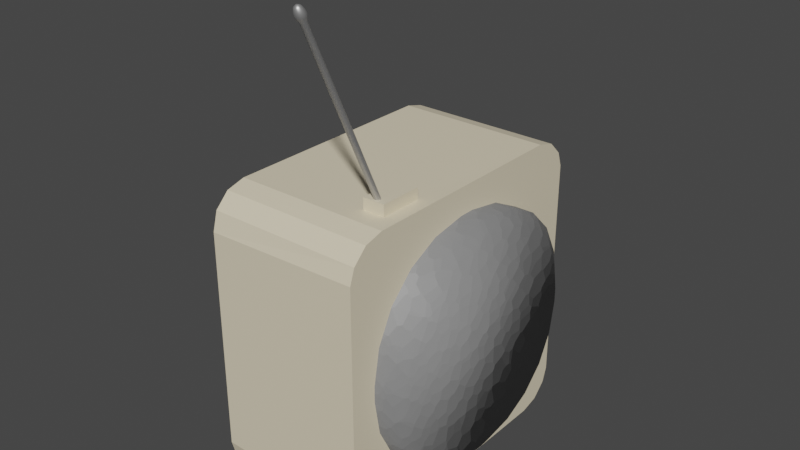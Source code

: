 # Source: radio.blend  (saved by Blender 3.5.10; exported with 4.5.12 LTS)
import bpy
from mathutils import Matrix  # noqa: F401  (used for matrix-valued properties, if any)

bpy.ops.wm.read_factory_settings(use_empty=True)
scene = bpy.context.scene
scene.name = 'Scene'

# ---- collections
col_collection = bpy.data.collections.new('Collection'); scene.collection.children.link(col_collection)

# ---- materials (node trees are filled in below, after node groups)
mat_material = bpy.data.materials.new('Material')
mat_material.alpha_threshold = 0.0
mat_material.use_transparent_shadow = False
mat_material.roughness = 0.5
mat_material.line_color = (0.0, 0.0, 0.0, 1.0)
mat_material_001 = bpy.data.materials.new('Material.001')
mat_material_001.use_transparent_shadow = False
mat_material_002 = bpy.data.materials.new('Material.002')
mat_material_002.use_transparent_shadow = False

# ---- material node trees
mat_material.use_nodes = True; mat_material.node_tree.nodes.clear()
_N = mat_material.node_tree.nodes; _L = mat_material.node_tree.links
n0 = _N.new('ShaderNodeOutputMaterial'); n0.name = 'Material Output'; n0.location = (300, 300)
n1 = _N.new('ShaderNodeBsdfPrincipled'); n1.name = 'Principled BSDF'; n1.location = (10, 300)
n1.distribution = 'GGX'
n1.subsurface_method = 'RANDOM_WALK_SKIN'
n1.inputs[0].default_value = (0.5277, 0.5277, 0.5277, 1.0)
n1.inputs[1].default_value = 0.7638
n1.inputs[3].default_value = 1.45
n1.inputs[27].default_value = (0.0, 0.0, 0.0, 1.0)
n1.inputs[28].default_value = 1.0
_L.new(n1.outputs[0], n0.inputs[0])
n0.is_active_output = True
mat_material_001.use_nodes = True; mat_material_001.node_tree.nodes.clear()
_N = mat_material_001.node_tree.nodes; _L = mat_material_001.node_tree.links
n0 = _N.new('ShaderNodeBsdfPrincipled'); n0.name = 'Principled BSDF'; n0.location = (10, 300)
n0.distribution = 'GGX'
n0.subsurface_method = 'RANDOM_WALK_SKIN'
n0.inputs[0].default_value = (0.8, 0.706, 0.5128, 1.0)
n0.inputs[3].default_value = 1.45
n0.inputs[27].default_value = (0.0, 0.0, 0.0, 1.0)
n0.inputs[28].default_value = 1.0
n1 = _N.new('ShaderNodeOutputMaterial'); n1.name = 'Material Output'; n1.location = (300, 300)
_L.new(n0.outputs[0], n1.inputs[0])
n1.is_active_output = True
mat_material_002.use_nodes = True; mat_material_002.node_tree.nodes.clear()
_N = mat_material_002.node_tree.nodes; _L = mat_material_002.node_tree.links
n0 = _N.new('ShaderNodeBsdfPrincipled'); n0.name = 'Principled BSDF'; n0.location = (10, 300)
n0.distribution = 'GGX'
n0.subsurface_method = 'RANDOM_WALK_SKIN'
n0.inputs[0].default_value = (0.233, 0.233, 0.233, 1.0)
n0.inputs[3].default_value = 1.45
n0.inputs[27].default_value = (0.0, 0.0, 0.0, 1.0)
n0.inputs[28].default_value = 1.0
n1 = _N.new('ShaderNodeOutputMaterial'); n1.name = 'Material Output'; n1.location = (300, 300)
n2 = _N.new('ShaderNodeTexVoronoi'); n2.name = 'Voronoi Texture'; n2.location = (-180, -120)
n2.inputs[2].default_value = 10.7
n3 = _N.new('ShaderNodeNewGeometry'); n3.name = 'Geometry'; n3.location = (-370, -200)
_L.new(n0.outputs[0], n1.inputs[0])
_L.new(n2.outputs[2], n0.inputs[5])
_L.new(n3.outputs[0], n2.inputs[0])
n1.is_active_output = True

# ---- world
world_world = bpy.data.worlds.new('World'); scene.world = world_world
world_world.use_nodes = True; world_world.node_tree.nodes.clear()
_N = world_world.node_tree.nodes; _L = world_world.node_tree.links
n0 = _N.new('ShaderNodeOutputWorld'); n0.name = 'World Output'; n0.location = (300, 300)
n1 = _N.new('ShaderNodeBackground'); n1.name = 'Background'; n1.location = (10, 300)
n1.inputs[0].default_value = (0.05088, 0.05088, 0.05088, 1.0)
_L.new(n1.outputs[0], n0.inputs[0])
n0.is_active_output = True
world_world.color = (0.05088, 0.05088, 0.05088)
world_world.use_sun_shadow = False
world_world.sun_shadow_jitter_overblur = 0.0

# ---- meshes
me_cube = bpy.data.meshes.new('Cube')
me_cube.from_pydata([(0.3537, -0.5613, 1.071), (0.367, -1.121, 2.26), (0.3577, -0.5617, 1.071), (0.371, -1.121, 2.259), (0.3615, -0.5629, 1.071), (0.3748, -1.122, 2.259), (0.3651, -0.5648, 1.071), (0.3783, -1.124, 2.258), (0.3681, -0.5673, 1.071), (0.3814, -1.126, 2.257), (0.3707, -0.5704, 1.071), (0.384, -1.129, 2.256), (0.3726, -0.5739, 1.071), (0.3859, -1.133, 2.255), (0.3737, -0.5777, 1.071), (0.387, -1.136, 2.254), (0.3741, -0.5817, 1.071), (0.3874, -1.14, 2.252), (0.3737, -0.5857, 1.071), (0.387, -1.144, 2.251), (0.3726, -0.5895, 1.071), (0.3859, -1.147, 2.249), (0.3707, -0.593, 1.071), (0.384, -1.15, 2.248), (0.3681, -0.5961, 1.071), (0.3814, -1.153, 2.247), (0.3651, -0.5987, 1.071), (0.3783, -1.156, 2.246), (0.3615, -0.6005, 1.071), (0.3748, -1.157, 2.245), (0.3577, -0.6017, 1.071), (0.371, -1.158, 2.245), (0.3537, -0.6021, 1.071), (0.367, -1.159, 2.245), (0.3498, -0.6017, 1.071), (0.363, -1.158, 2.245), (0.3459, -0.6005, 1.071), (0.3592, -1.157, 2.245), (0.3424, -0.5987, 1.071), (0.3557, -1.156, 2.246), (0.3393, -0.5961, 1.071), (0.3526, -1.153, 2.247), (0.3368, -0.593, 1.071), (0.3501, -1.15, 2.248), (0.3349, -0.5895, 1.071), (0.3482, -1.147, 2.249), (0.3337, -0.5857, 1.071), (0.347, -1.144, 2.251), (0.3333, -0.5817, 1.071), (0.3466, -1.14, 2.252), (0.3337, -0.5777, 1.071), (0.347, -1.136, 2.254), (0.3349, -0.5739, 1.071), (0.3482, -1.133, 2.255), (0.3368, -0.5704, 1.071), (0.3501, -1.129, 2.256), (0.3393, -0.5673, 1.071), (0.3526, -1.126, 2.257), (0.3424, -0.5648, 1.071), (0.3557, -1.124, 2.258), (0.3459, -0.5629, 1.071), (0.3592, -1.122, 2.259), (0.3498, -0.5617, 1.071), (0.363, -1.121, 2.259), (0.3661, -1.083, 2.18), (0.3701, -1.084, 2.18), (0.3739, -1.085, 2.179), (0.3775, -1.087, 2.179), (0.3805, -1.089, 2.178), (0.3831, -1.092, 2.177), (0.385, -1.095, 2.176), (0.3861, -1.099, 2.174), (0.3865, -1.102, 2.173), (0.3861, -1.106, 2.172), (0.385, -1.11, 2.17), (0.3831, -1.113, 2.169), (0.3805, -1.116, 2.168), (0.3775, -1.118, 2.167), (0.3739, -1.12, 2.167), (0.3701, -1.121, 2.166), (0.3661, -1.122, 2.166), (0.3622, -1.121, 2.166), (0.3583, -1.12, 2.167), (0.3548, -1.118, 2.167), (0.3517, -1.116, 2.168), (0.3492, -1.113, 2.169), (0.3473, -1.11, 2.17), (0.3461, -1.106, 2.172), (0.3457, -1.102, 2.173), (0.3461, -1.099, 2.174), (0.3473, -1.095, 2.176), (0.3492, -1.092, 2.177), (0.3517, -1.089, 2.178), (0.3548, -1.087, 2.179), (0.3583, -1.085, 2.179), (0.3622, -1.084, 2.18), (0.3668, -1.101, 2.239), (0.3664, -1.086, 2.207), (0.3666, -1.092, 2.224), (0.3721, -1.087, 2.206), (0.3725, -1.102, 2.239), (0.3727, -1.092, 2.223), (0.3775, -1.088, 2.206), (0.3779, -1.103, 2.238), (0.3787, -1.094, 2.223), (0.3825, -1.091, 2.205), (0.383, -1.106, 2.237), (0.3841, -1.097, 2.222), (0.3869, -1.094, 2.204), (0.3874, -1.109, 2.236), (0.3889, -1.1, 2.22), (0.3906, -1.098, 2.202), (0.391, -1.114, 2.234), (0.3928, -1.105, 2.219), (0.3933, -1.103, 2.2), (0.3937, -1.118, 2.232), (0.3957, -1.11, 2.217), (0.3949, -1.108, 2.198), (0.3953, -1.123, 2.231), (0.3975, -1.115, 2.215), (0.3955, -1.114, 2.197), (0.3958, -1.129, 2.229), (0.3981, -1.121, 2.213), (0.395, -1.119, 2.195), (0.3953, -1.134, 2.227), (0.3975, -1.127, 2.21), (0.3933, -1.124, 2.193), (0.3936, -1.139, 2.225), (0.3957, -1.132, 2.208), (0.3906, -1.129, 2.191), (0.3909, -1.144, 2.223), (0.3928, -1.138, 2.206), (0.387, -1.133, 2.189), (0.3873, -1.148, 2.222), (0.3889, -1.142, 2.205), (0.3826, -1.136, 2.188), (0.3829, -1.151, 2.22), (0.3841, -1.146, 2.203), (0.3776, -1.139, 2.187), (0.3778, -1.154, 2.219), (0.3786, -1.148, 2.202), (0.3721, -1.14, 2.187), (0.3724, -1.155, 2.219), (0.3727, -1.15, 2.202), (0.3664, -1.141, 2.186), (0.3668, -1.156, 2.219), (0.3666, -1.151, 2.202), (0.3607, -1.14, 2.187), (0.3611, -1.155, 2.219), (0.3604, -1.15, 2.202), (0.3552, -1.139, 2.187), (0.3557, -1.154, 2.219), (0.3545, -1.148, 2.202), (0.3502, -1.136, 2.188), (0.3506, -1.151, 2.22), (0.3491, -1.146, 2.203), (0.3458, -1.133, 2.189), (0.3462, -1.148, 2.221), (0.3443, -1.142, 2.205), (0.3422, -1.129, 2.191), (0.3426, -1.144, 2.223), (0.3403, -1.138, 2.206), (0.3395, -1.124, 2.193), (0.3399, -1.139, 2.225), (0.3374, -1.132, 2.208), (0.3379, -1.119, 2.195), (0.3382, -1.134, 2.227), (0.3356, -1.127, 2.21), (0.3373, -1.114, 2.196), (0.3376, -1.129, 2.229), (0.335, -1.121, 2.213), (0.3379, -1.108, 2.198), (0.3382, -1.123, 2.231), (0.3356, -1.115, 2.215), (0.3395, -1.103, 2.2), (0.3398, -1.118, 2.232), (0.3374, -1.11, 2.217), (0.3422, -1.098, 2.202), (0.3425, -1.114, 2.234), (0.3403, -1.105, 2.219), (0.3459, -1.094, 2.204), (0.3461, -1.109, 2.236), (0.3443, -1.1, 2.22), (0.3503, -1.091, 2.205), (0.3505, -1.106, 2.237), (0.349, -1.097, 2.222), (0.3553, -1.088, 2.206), (0.3556, -1.103, 2.238), (0.3545, -1.094, 2.223), (0.3607, -1.087, 2.206), (0.3611, -1.102, 2.238), (0.3604, -1.092, 2.223), (0.3684, -1.137, 2.264), (0.367, -1.137, 2.264), (0.3698, -1.137, 2.264), (0.3711, -1.138, 2.264), (0.3722, -1.139, 2.264), (0.3731, -1.14, 2.263), (0.3738, -1.141, 2.263), (0.3742, -1.142, 2.262), (0.3743, -1.144, 2.262), (0.3742, -1.145, 2.261), (0.3738, -1.146, 2.261), (0.3731, -1.147, 2.26), (0.3722, -1.148, 2.26), (0.3711, -1.149, 2.259), (0.3698, -1.15, 2.259), (0.3684, -1.15, 2.259), (0.367, -1.15, 2.259), (0.3656, -1.15, 2.259), (0.3642, -1.15, 2.259), (0.363, -1.149, 2.259), (0.3619, -1.148, 2.26), (0.3609, -1.147, 2.26), (0.3603, -1.146, 2.261), (0.3599, -1.145, 2.261), (0.3597, -1.144, 2.262), (0.3599, -1.142, 2.262), (0.3603, -1.141, 2.263), (0.3609, -1.14, 2.263), (0.3619, -1.139, 2.264), (0.363, -1.138, 2.264), (0.3642, -1.137, 2.264), (0.3656, -1.137, 2.264)], [], [(95, 189, 97, 64), (66, 102, 105, 67), (67, 105, 108, 68), (68, 108, 111, 69), (69, 111, 114, 70), (70, 114, 117, 71), (71, 117, 120, 72), (72, 120, 123, 73), (73, 123, 126, 74), (74, 126, 129, 75), (75, 129, 132, 76), (76, 132, 135, 77), (77, 135, 138, 78), (78, 138, 141, 79), (79, 141, 144, 80), (80, 144, 147, 81), (81, 147, 150, 82), (82, 150, 153, 83), (83, 153, 156, 84), (84, 156, 159, 85), (85, 159, 162, 86), (86, 162, 165, 87), (87, 165, 168, 88), (88, 168, 171, 89), (89, 171, 174, 90), (90, 174, 177, 91), (91, 177, 180, 92), (92, 180, 183, 93), (93, 183, 186, 94), (94, 186, 189, 95), (21, 19, 201, 202), (64, 97, 99, 65), (62, 95, 64, 0), (60, 94, 95, 62), (58, 93, 94, 60), (56, 92, 93, 58), (54, 91, 92, 56), (52, 90, 91, 54), (50, 89, 90, 52), (48, 88, 89, 50), (46, 87, 88, 48), (44, 86, 87, 46), (42, 85, 86, 44), (40, 84, 85, 42), (38, 83, 84, 40), (36, 82, 83, 38), (34, 81, 82, 36), (32, 80, 81, 34), (30, 79, 80, 32), (28, 78, 79, 30), (26, 77, 78, 28), (24, 76, 77, 26), (22, 75, 76, 24), (20, 74, 75, 22), (18, 73, 74, 20), (16, 72, 73, 18), (14, 71, 72, 16), (12, 70, 71, 14), (10, 69, 70, 12), (8, 68, 69, 10), (6, 67, 68, 8), (4, 66, 67, 6), (2, 65, 66, 4), (0, 64, 65, 2), (65, 99, 102, 66), (187, 61, 63, 190), (184, 59, 61, 187), (181, 57, 59, 184), (178, 55, 57, 181), (175, 53, 55, 178), (172, 51, 53, 175), (169, 49, 51, 172), (166, 47, 49, 169), (163, 45, 47, 166), (160, 43, 45, 163), (157, 41, 43, 160), (154, 39, 41, 157), (151, 37, 39, 154), (148, 35, 37, 151), (145, 33, 35, 148), (142, 31, 33, 145), (139, 29, 31, 142), (136, 27, 29, 139), (133, 25, 27, 136), (130, 23, 25, 133), (127, 21, 23, 130), (124, 19, 21, 127), (121, 17, 19, 124), (118, 15, 17, 121), (115, 13, 15, 118), (112, 11, 13, 115), (109, 9, 11, 112), (106, 7, 9, 109), (103, 5, 7, 106), (100, 3, 5, 103), (96, 1, 3, 100), (190, 96, 98, 191), (191, 98, 97, 189), (187, 190, 191, 188), (188, 191, 189, 186), (184, 187, 188, 185), (185, 188, 186, 183), (181, 184, 185, 182), (182, 185, 183, 180), (178, 181, 182, 179), (179, 182, 180, 177), (175, 178, 179, 176), (176, 179, 177, 174), (172, 175, 176, 173), (173, 176, 174, 171), (169, 172, 173, 170), (170, 173, 171, 168), (166, 169, 170, 167), (167, 170, 168, 165), (163, 166, 167, 164), (164, 167, 165, 162), (160, 163, 164, 161), (161, 164, 162, 159), (157, 160, 161, 158), (158, 161, 159, 156), (154, 157, 158, 155), (155, 158, 156, 153), (151, 154, 155, 152), (152, 155, 153, 150), (148, 151, 152, 149), (149, 152, 150, 147), (145, 148, 149, 146), (146, 149, 147, 144), (142, 145, 146, 143), (143, 146, 144, 141), (139, 142, 143, 140), (140, 143, 141, 138), (136, 139, 140, 137), (137, 140, 138, 135), (133, 136, 137, 134), (134, 137, 135, 132), (130, 133, 134, 131), (131, 134, 132, 129), (127, 130, 131, 128), (128, 131, 129, 126), (124, 127, 128, 125), (125, 128, 126, 123), (121, 124, 125, 122), (122, 125, 123, 120), (118, 121, 122, 119), (119, 122, 120, 117), (115, 118, 119, 116), (116, 119, 117, 114), (112, 115, 116, 113), (113, 116, 114, 111), (109, 112, 113, 110), (110, 113, 111, 108), (106, 109, 110, 107), (107, 110, 108, 105), (103, 106, 107, 104), (104, 107, 105, 102), (100, 103, 104, 101), (101, 104, 102, 99), (96, 100, 101, 98), (98, 101, 99, 97), (190, 63, 1, 96), (192, 193, 223, 222, 221, 220, 219, 218, 217, 216, 215, 214, 213, 212, 211, 210, 209, 208, 207, 206, 205, 204, 203, 202, 201, 200, 199, 198, 197, 196, 195, 194), (39, 37, 210, 211), (57, 55, 219, 220), (13, 11, 197, 198), (31, 29, 206, 207), (49, 47, 215, 216), (5, 3, 192, 194), (23, 21, 202, 203), (41, 39, 211, 212), (59, 57, 220, 221), (15, 13, 198, 199), (33, 31, 207, 208), (51, 49, 216, 217), (7, 5, 194, 195), (25, 23, 203, 204), (43, 41, 212, 213), (61, 59, 221, 222), (17, 15, 199, 200), (35, 33, 208, 209), (53, 51, 217, 218), (9, 7, 195, 196), (27, 25, 204, 205), (45, 43, 213, 214), (63, 61, 222, 223), (19, 17, 200, 201), (37, 35, 209, 210), (55, 53, 218, 219), (11, 9, 196, 197), (29, 27, 205, 206), (47, 45, 214, 215), (1, 63, 223, 193), (3, 1, 193, 192)])
me_cube.polygons.foreach_set('use_smooth', [True] * 193)
_uv = me_cube.uv_layers.new(name='UVMap')
_uv.uv.foreach_set('vector', [0.03125, 0.9665, 0.03125, 0.9764, 0.0, 0.9764, 0.0, 0.9665, 0.9375, 0.9665, 0.9375, 0.9764, 0.9062, 0.9764, 0.9062, 0.9665, 0.9062, 0.9665, 0.9062, 0.9764, 0.875, 0.9764, 0.875, 0.9665, 0.875, 0.9665, 0.875, 0.9764, 0.8438, 0.9764, 0.8438, 0.9665, 0.8438, 0.9665, 0.8438, 0.9764, 0.8125, 0.9764, 0.8125, 0.9665, 0.8125, 0.9665, 0.8125, 0.9764, 0.7813, 0.9765, 0.7812, 0.9665, 0.7812, 0.9665, 0.7812, 0.9765, 0.75, 0.9765, 0.75, 0.9665, 0.75, 0.9665, 0.75, 0.9765, 0.7187, 0.9765, 0.7188, 0.9665, 0.7188, 0.9665, 0.7188, 0.9765, 0.6875, 0.9765, 0.6875, 0.9665, 0.6875, 0.9665, 0.6875, 0.9765, 0.6563, 0.9765, 0.6562, 0.9665, 0.6562, 0.9665, 0.6562, 0.9765, 0.625, 0.9765, 0.625, 0.9665, 0.625, 0.9665, 0.625, 0.9765, 0.5938, 0.9765, 0.5938, 0.9665, 0.5938, 0.9665, 0.5938, 0.9765, 0.5625, 0.9765, 0.5625, 0.9665, 0.5625, 0.9665, 0.5625, 0.9765, 0.5312, 0.9765, 0.5312, 0.9665, 0.5312, 0.9665, 0.5312, 0.9765, 0.5, 0.9765, 0.5, 0.9665, 0.5, 0.9665, 0.5, 0.9765, 0.4688, 0.9765, 0.4688, 0.9665, 0.4688, 0.9665, 0.4688, 0.9765, 0.4375, 0.9765, 0.4375, 0.9665, 0.4375, 0.9665, 0.4375, 0.9765, 0.4062, 0.9765, 0.4062, 0.9665, 0.4062, 0.9665, 0.4063, 0.9765, 0.375, 0.9765, 0.375, 0.9665, 0.375, 0.9665, 0.375, 0.9765, 0.3438, 0.9765, 0.3438, 0.9665, 0.3438, 0.9665, 0.3438, 0.9765, 0.3125, 0.9765, 0.3125, 0.9665, 0.3125, 0.9665, 0.3125, 0.9765, 0.2812, 0.9765, 0.2812, 0.9665, 0.2812, 0.9665, 0.2812, 0.9765, 0.25, 0.9764, 0.25, 0.9665, 0.25, 0.9665, 0.25, 0.9764, 0.2188, 0.9764, 0.2188, 0.9665, 0.2188, 0.9665, 0.2187, 0.9764, 0.1875, 0.9764, 0.1875, 0.9665, 0.1875, 0.9665, 0.1875, 0.9764, 0.1562, 0.9764, 0.1562, 0.9665, 0.1562, 0.9665, 0.1563, 0.9764, 0.125, 0.9764, 0.125, 0.9665, 0.125, 0.9665, 0.125, 0.9764, 0.09375, 0.9764, 0.09375, 0.9665, 0.09375, 0.9665, 0.09375, 0.9764, 0.0625, 0.9764, 0.0625, 0.9665, 0.0625, 0.9665, 0.0625, 0.9764, 0.03125, 0.9764, 0.03125, 0.9665, 0.6875, 1.0, 0.7188, 1.0, 0.7188, 1.0, 0.6875, 1.0, 1.0, 0.9665, 1.0, 0.9764, 0.9688, 0.9764, 0.9688, 0.9665, 0.03125, 0.5, 0.03125, 0.9665, 0.0, 0.9665, 0.0, 0.5, 0.0625, 0.5, 0.0625, 0.9665, 0.03125, 0.9665, 0.03125, 0.5, 0.09375, 0.5, 0.09375, 0.9665, 0.0625, 0.9665, 0.0625, 0.5, 0.125, 0.5, 0.125, 0.9665, 0.09375, 0.9665, 0.09375, 0.5, 0.1562, 0.5, 0.1562, 0.9665, 0.125, 0.9665, 0.125, 0.5, 0.1875, 0.5, 0.1875, 0.9665, 0.1562, 0.9665, 0.1562, 0.5, 0.2188, 0.5, 0.2188, 0.9665, 0.1875, 0.9665, 0.1875, 0.5, 0.25, 0.5, 0.25, 0.9665, 0.2188, 0.9665, 0.2188, 0.5, 0.2812, 0.5, 0.2812, 0.9665, 0.25, 0.9665, 0.25, 0.5, 0.3125, 0.5, 0.3125, 0.9665, 0.2812, 0.9665, 0.2812, 0.5, 0.3438, 0.5, 0.3438, 0.9665, 0.3125, 0.9665, 0.3125, 0.5, 0.375, 0.5, 0.375, 0.9665, 0.3438, 0.9665, 0.3438, 0.5, 0.4062, 0.5, 0.4062, 0.9665, 0.375, 0.9665, 0.375, 0.5, 0.4375, 0.5, 0.4375, 0.9665, 0.4062, 0.9665, 0.4062, 0.5, 0.4688, 0.5, 0.4688, 0.9665, 0.4375, 0.9665, 0.4375, 0.5, 0.5, 0.5, 0.5, 0.9665, 0.4688, 0.9665, 0.4688, 0.5, 0.5312, 0.5, 0.5312, 0.9665, 0.5, 0.9665, 0.5, 0.5, 0.5625, 0.5, 0.5625, 0.9665, 0.5312, 0.9665, 0.5312, 0.5, 0.5938, 0.5, 0.5938, 0.9665, 0.5625, 0.9665, 0.5625, 0.5, 0.625, 0.5, 0.625, 0.9665, 0.5938, 0.9665, 0.5938, 0.5, 0.6562, 0.5, 0.6562, 0.9665, 0.625, 0.9665, 0.625, 0.5, 0.6875, 0.5, 0.6875, 0.9665, 0.6562, 0.9665, 0.6562, 0.5, 0.7188, 0.5, 0.7188, 0.9665, 0.6875, 0.9665, 0.6875, 0.5, 0.75, 0.5, 0.75, 0.9665, 0.7188, 0.9665, 0.7188, 0.5, 0.7812, 0.5, 0.7812, 0.9665, 0.75, 0.9665, 0.75, 0.5, 0.8125, 0.5, 0.8125, 0.9665, 0.7812, 0.9665, 0.7812, 0.5, 0.8438, 0.5, 0.8438, 0.9665, 0.8125, 0.9665, 0.8125, 0.5, 0.875, 0.5, 0.875, 0.9665, 0.8438, 0.9665, 0.8438, 0.5, 0.9062, 0.5, 0.9062, 0.9665, 0.875, 0.9665, 0.875, 0.5, 0.9375, 0.5, 0.9375, 0.9665, 0.9062, 0.9665, 0.9062, 0.5, 0.9688, 0.5, 0.9688, 0.9665, 0.9375, 0.9665, 0.9375, 0.5, 1.0, 0.5, 1.0, 0.9665, 0.9688, 0.9665, 0.9688, 0.5, 0.9688, 0.9665, 0.9687, 0.9764, 0.9375, 0.9764, 0.9375, 0.9665, 0.0625, 0.9899, 0.0625, 1.0, 0.03125, 1.0, 0.03125, 0.9899, 0.09375, 0.9899, 0.09375, 1.0, 0.0625, 1.0, 0.0625, 0.9899, 0.125, 0.9899, 0.125, 1.0, 0.09375, 1.0, 0.09375, 0.9899, 0.1562, 0.9899, 0.1562, 1.0, 0.125, 1.0, 0.125, 0.9899, 0.1875, 0.99, 0.1875, 1.0, 0.1562, 1.0, 0.1563, 0.9899, 0.2188, 0.99, 0.2188, 1.0, 0.1875, 1.0, 0.1875, 0.99, 0.25, 0.99, 0.25, 1.0, 0.2188, 1.0, 0.2188, 0.99, 0.2812, 0.9901, 0.2812, 1.0, 0.25, 1.0, 0.25, 0.99, 0.3125, 0.9901, 0.3125, 1.0, 0.2812, 1.0, 0.2813, 0.9901, 0.3438, 0.9901, 0.3438, 1.0, 0.3125, 1.0, 0.3125, 0.9901, 0.375, 0.9901, 0.375, 1.0, 0.3438, 1.0, 0.3437, 0.9901, 0.4062, 0.9901, 0.4062, 1.0, 0.375, 1.0, 0.375, 0.9901, 0.4375, 0.9902, 0.4375, 1.0, 0.4062, 1.0, 0.4062, 0.9901, 0.4688, 0.9902, 0.4688, 1.0, 0.4375, 1.0, 0.4375, 0.9902, 0.5, 0.9902, 0.5, 1.0, 0.4688, 1.0, 0.4688, 0.9902, 0.5312, 0.9902, 0.5312, 1.0, 0.5, 1.0, 0.5, 0.9902, 0.5625, 0.9902, 0.5625, 1.0, 0.5312, 1.0, 0.5312, 0.9902, 0.5938, 0.9902, 0.5938, 1.0, 0.5625, 1.0, 0.5625, 0.9902, 0.625, 0.9901, 0.625, 1.0, 0.5938, 1.0, 0.5938, 0.9902, 0.6562, 0.9901, 0.6562, 1.0, 0.625, 1.0, 0.625, 0.9901, 0.6875, 0.9901, 0.6875, 1.0, 0.6562, 1.0, 0.6562, 0.9901, 0.7188, 0.9901, 0.7188, 1.0, 0.6875, 1.0, 0.6875, 0.9901, 0.75, 0.9901, 0.75, 1.0, 0.7188, 1.0, 0.7187, 0.9901, 0.7812, 0.99, 0.7812, 1.0, 0.75, 1.0, 0.75, 0.9901, 0.8125, 0.99, 0.8125, 1.0, 0.7812, 1.0, 0.7812, 0.99, 0.8438, 0.99, 0.8438, 1.0, 0.8125, 1.0, 0.8125, 0.99, 0.875, 0.9899, 0.875, 1.0, 0.8438, 1.0, 0.8438, 0.99, 0.9062, 0.9899, 0.9062, 1.0, 0.875, 1.0, 0.875, 0.9899, 0.9375, 0.9899, 0.9375, 1.0, 0.9062, 1.0, 0.9062, 0.9899, 0.9688, 0.9899, 0.9688, 1.0, 0.9375, 1.0, 0.9375, 0.9899, 1.0, 0.9899, 1.0, 1.0, 0.9688, 1.0, 0.9688, 0.9899, 0.03125, 0.9899, 0.0, 0.9899, 0.001537, 0.9832, 0.03123, 0.9832, 0.03123, 0.9832, 0.001537, 0.9832, 0.0, 0.9764, 0.03125, 0.9764, 0.0625, 0.9899, 0.03125, 0.9899, 0.03123, 0.9832, 0.06246, 0.9832, 0.06246, 0.9832, 0.03123, 0.9832, 0.03125, 0.9764, 0.0625, 0.9764, 0.09375, 0.9899, 0.0625, 0.9899, 0.06246, 0.9832, 0.09369, 0.9832, 0.09369, 0.9832, 0.06246, 0.9832, 0.0625, 0.9764, 0.09375, 0.9764, 0.125, 0.9899, 0.09375, 0.9899, 0.09369, 0.9832, 0.1249, 0.9832, 0.1249, 0.9832, 0.09369, 0.9832, 0.09375, 0.9764, 0.125, 0.9764, 0.1562, 0.9899, 0.125, 0.9899, 0.1249, 0.9832, 0.1562, 0.9832, 0.1562, 0.9832, 0.1249, 0.9832, 0.125, 0.9764, 0.1563, 0.9764, 0.1875, 0.99, 0.1563, 0.9899, 0.1562, 0.9832, 0.1874, 0.9832, 0.1874, 0.9832, 0.1562, 0.9832, 0.1562, 0.9764, 0.1875, 0.9764, 0.2188, 0.99, 0.1875, 0.99, 0.1874, 0.9832, 0.2187, 0.9832, 0.2187, 0.9832, 0.1874, 0.9832, 0.1875, 0.9764, 0.2187, 0.9764, 0.25, 0.99, 0.2188, 0.99, 0.2187, 0.9832, 0.25, 0.9832, 0.25, 0.9832, 0.2187, 0.9832, 0.2188, 0.9764, 0.25, 0.9764, 0.2812, 0.9901, 0.25, 0.99, 0.25, 0.9832, 0.2813, 0.9832, 0.2813, 0.9832, 0.25, 0.9832, 0.25, 0.9764, 0.2812, 0.9765, 0.3125, 0.9901, 0.2813, 0.9901, 0.2813, 0.9832, 0.3125, 0.9832, 0.3125, 0.9832, 0.2813, 0.9832, 0.2812, 0.9765, 0.3125, 0.9765, 0.3438, 0.9901, 0.3125, 0.9901, 0.3125, 0.9832, 0.3438, 0.9832, 0.3438, 0.9832, 0.3125, 0.9832, 0.3125, 0.9765, 0.3438, 0.9765, 0.375, 0.9901, 0.3437, 0.9901, 0.3438, 0.9832, 0.3751, 0.9832, 0.3751, 0.9832, 0.3438, 0.9832, 0.3438, 0.9765, 0.375, 0.9765, 0.4062, 0.9901, 0.375, 0.9901, 0.3751, 0.9832, 0.4063, 0.9832, 0.4063, 0.9832, 0.3751, 0.9832, 0.375, 0.9765, 0.4063, 0.9765, 0.4375, 0.9902, 0.4062, 0.9901, 0.4063, 0.9832, 0.4376, 0.9832, 0.4376, 0.9832, 0.4063, 0.9832, 0.4062, 0.9765, 0.4375, 0.9765, 0.4688, 0.9902, 0.4375, 0.9902, 0.4376, 0.9832, 0.4688, 0.9832, 0.4688, 0.9832, 0.4376, 0.9832, 0.4375, 0.9765, 0.4688, 0.9765, 0.5, 0.9902, 0.4688, 0.9902, 0.4688, 0.9832, 0.5, 0.9832, 0.5, 0.9832, 0.4688, 0.9832, 0.4688, 0.9765, 0.5, 0.9765, 0.5312, 0.9902, 0.5, 0.9902, 0.5, 0.9832, 0.5312, 0.9832, 0.5312, 0.9832, 0.5, 0.9832, 0.5, 0.9765, 0.5312, 0.9765, 0.5625, 0.9902, 0.5312, 0.9902, 0.5312, 0.9832, 0.5625, 0.9832, 0.5625, 0.9832, 0.5312, 0.9832, 0.5312, 0.9765, 0.5625, 0.9765, 0.5938, 0.9902, 0.5625, 0.9902, 0.5625, 0.9832, 0.5937, 0.9832, 0.5937, 0.9832, 0.5625, 0.9832, 0.5625, 0.9765, 0.5938, 0.9765, 0.625, 0.9901, 0.5938, 0.9902, 0.5937, 0.9832, 0.6249, 0.9832, 0.6249, 0.9832, 0.5937, 0.9832, 0.5938, 0.9765, 0.625, 0.9765, 0.6562, 0.9901, 0.625, 0.9901, 0.6249, 0.9832, 0.6562, 0.9832, 0.6562, 0.9832, 0.6249, 0.9832, 0.625, 0.9765, 0.6562, 0.9765, 0.6875, 0.9901, 0.6562, 0.9901, 0.6562, 0.9832, 0.6874, 0.9832, 0.6874, 0.9832, 0.6562, 0.9832, 0.6563, 0.9765, 0.6875, 0.9765, 0.7188, 0.9901, 0.6875, 0.9901, 0.6874, 0.9832, 0.7187, 0.9832, 0.7187, 0.9832, 0.6874, 0.9832, 0.6875, 0.9765, 0.7188, 0.9765, 0.75, 0.9901, 0.7187, 0.9901, 0.7187, 0.9832, 0.75, 0.9832, 0.75, 0.9832, 0.7187, 0.9832, 0.7187, 0.9765, 0.75, 0.9765, 0.7812, 0.99, 0.75, 0.9901, 0.75, 0.9832, 0.7813, 0.9832, 0.7813, 0.9832, 0.75, 0.9832, 0.75, 0.9765, 0.7812, 0.9765, 0.8125, 0.99, 0.7812, 0.99, 0.7813, 0.9832, 0.8125, 0.9832, 0.8125, 0.9832, 0.7813, 0.9832, 0.7813, 0.9765, 0.8125, 0.9764, 0.8438, 0.99, 0.8125, 0.99, 0.8125, 0.9832, 0.8438, 0.9832, 0.8438, 0.9832, 0.8125, 0.9832, 0.8125, 0.9764, 0.8438, 0.9764, 0.875, 0.9899, 0.8438, 0.99, 0.8438, 0.9832, 0.8751, 0.9832, 0.8751, 0.9832, 0.8438, 0.9832, 0.8438, 0.9764, 0.875, 0.9764, 0.9062, 0.9899, 0.875, 0.9899, 0.8751, 0.9832, 0.9063, 0.9832, 0.9063, 0.9832, 0.8751, 0.9832, 0.875, 0.9764, 0.9062, 0.9764, 0.9375, 0.9899, 0.9062, 0.9899, 0.9063, 0.9832, 0.9375, 0.9832, 0.9375, 0.9832, 0.9063, 0.9832, 0.9062, 0.9764, 0.9375, 0.9764, 0.9688, 0.9899, 0.9375, 0.9899, 0.9375, 0.9832, 0.9688, 0.9832, 0.9688, 0.9832, 0.9375, 0.9832, 0.9375, 0.9764, 0.9687, 0.9764, 1.0, 0.9899, 0.9688, 0.9899, 0.9688, 0.9832, 0.9985, 0.9832, 0.9985, 0.9832, 0.9688, 0.9832, 0.9688, 0.9764, 1.0, 0.9764, 0.03125, 0.9899, 0.03125, 1.0, 0.0, 1.0, 0.0, 0.9899, 0.2968, 0.4854, 0.25, 0.49, 0.2032, 0.4854, 0.1582, 0.4717, 0.1167, 0.4496, 0.08029, 0.4197, 0.05045, 0.3833, 0.02827, 0.3418, 0.01461, 0.2968, 0.01, 0.25, 0.01461, 0.2032, 0.02827, 0.1582, 0.05045, 0.1167, 0.08029, 0.08029, 0.1167, 0.05045, 0.1582, 0.02827, 0.2032, 0.01461, 0.25, 0.01, 0.2968, 0.01461, 0.3418, 0.02827, 0.3833, 0.05045, 0.4197, 0.08029, 0.4496, 0.1167, 0.4717, 0.1582, 0.4854, 0.2032, 0.49, 0.25, 0.4854, 0.2968, 0.4717, 0.3418, 0.4496, 0.3833, 0.4197, 0.4197, 0.3833, 0.4496, 0.3418, 0.4717, 0.4062, 1.0, 0.4375, 1.0, 0.4375, 1.0, 0.4062, 1.0, 0.125, 1.0, 0.1562, 1.0, 0.1562, 1.0, 0.125, 1.0, 0.8125, 1.0, 0.8438, 1.0, 0.8438, 1.0, 0.8125, 1.0, 0.5312, 1.0, 0.5625, 1.0, 0.5625, 1.0, 0.5312, 1.0, 0.25, 1.0, 0.2812, 1.0, 0.2812, 1.0, 0.25, 1.0, 0.9375, 1.0, 0.9688, 1.0, 0.9688, 1.0, 0.9375, 1.0, 0.6562, 1.0, 0.6875, 1.0, 0.6875, 1.0, 0.6562, 1.0, 0.375, 1.0, 0.4062, 1.0, 0.4062, 1.0, 0.375, 1.0, 0.09375, 1.0, 0.125, 1.0, 0.125, 1.0, 0.09375, 1.0, 0.7812, 1.0, 0.8125, 1.0, 0.8125, 1.0, 0.7812, 1.0, 0.5, 1.0, 0.5312, 1.0, 0.5312, 1.0, 0.5, 1.0, 0.2188, 1.0, 0.25, 1.0, 0.25, 1.0, 0.2188, 1.0, 0.9062, 1.0, 0.9375, 1.0, 0.9375, 1.0, 0.9062, 1.0, 0.625, 1.0, 0.6562, 1.0, 0.6562, 1.0, 0.625, 1.0, 0.3438, 1.0, 0.375, 1.0, 0.375, 1.0, 0.3438, 1.0, 0.0625, 1.0, 0.09375, 1.0, 0.09375, 1.0, 0.0625, 1.0, 0.75, 1.0, 0.7812, 1.0, 0.7812, 1.0, 0.75, 1.0, 0.4688, 1.0, 0.5, 1.0, 0.5, 1.0, 0.4688, 1.0, 0.1875, 1.0, 0.2188, 1.0, 0.2188, 1.0, 0.1875, 1.0, 0.875, 1.0, 0.9062, 1.0, 0.9062, 1.0, 0.875, 1.0, 0.5938, 1.0, 0.625, 1.0, 0.625, 1.0, 0.5938, 1.0, 0.3125, 1.0, 0.3438, 1.0, 0.3438, 1.0, 0.3125, 1.0, 0.03125, 1.0, 0.0625, 1.0, 0.0625, 1.0, 0.03125, 1.0, 0.7188, 1.0, 0.75, 1.0, 0.75, 1.0, 0.7188, 1.0, 0.4375, 1.0, 0.4688, 1.0, 0.4688, 1.0, 0.4375, 1.0, 0.1562, 1.0, 0.1875, 1.0, 0.1875, 1.0, 0.1562, 1.0, 0.8438, 1.0, 0.875, 1.0, 0.875, 1.0, 0.8438, 1.0, 0.5625, 1.0, 0.5938, 1.0, 0.5938, 1.0, 0.5625, 1.0, 0.2812, 1.0, 0.3125, 1.0, 0.3125, 1.0, 0.2812, 1.0, 0.0, 1.0, 0.03125, 1.0, 0.03125, 1.0, 0.0, 1.0, 0.9688, 1.0, 1.0, 1.0, 1.0, 1.0, 0.9688, 1.0])
me_cube.materials.append(mat_material)
me_cube.use_mirror_vertex_groups = False
me_cube.update()
me_cube_001 = bpy.data.meshes.new('Cube.001')
me_cube_001.from_pydata([(0.5236, 0.9075, 0.9097), (0.5236, 0.0535, 0.8196), (0.5236, 0.8196, 0.0535), (0.5236, 0.7872, 0.8768), (0.5236, 0.7164, 0.8605), (0.5236, 0.8148, 0.8558), (0.5236, 0.7842, 0.8331), (0.5236, 0.7361, 0.8147), (0.5236, 0.8347, 0.7565), (0.5236, 0.8025, 0.7523), (0.5236, 0.7535, 0.7561), (0.5236, 0.2892, 0.7787), (0.5236, 0.5023, 0.6714), (0.5236, 0.3144, 0.8424), (0.5236, 0.4697, 0.7896), (0.5236, 0.6064, 0.7077), (0.5236, 0.5647, 0.8617), (0.5236, 0.6313, 0.8021), (0.5236, 0.6914, 0.7458), (0.5236, 0.843, 0.3129), (0.5236, 0.8601, 0.5568), (0.5236, 0.7787, 0.2892), (0.5236, 0.7867, 0.4621), (0.5236, 0.8074, 0.6276), (0.5236, 0.6714, 0.5023), (0.5236, 0.7139, 0.6052), (0.5236, 0.7495, 0.6883), (0.5236, 0.8196, -0.0535), (0.5236, 0.0535, -0.8196), (0.5236, 0.9075, -0.9098), (0.5236, 0.7787, -0.2892), (0.5236, 0.6714, -0.5023), (0.5236, 0.843, -0.3129), (0.5236, 0.791, -0.4634), (0.5236, 0.7157, -0.6057), (0.5236, 0.8601, -0.5568), (0.5236, 0.8082, -0.6278), (0.5236, 0.7496, -0.6884), (0.5236, 0.3144, -0.8424), (0.5236, 0.5647, -0.8617), (0.5236, 0.2892, -0.7787), (0.5236, 0.4681, -0.7851), (0.5236, 0.6311, -0.8012), (0.5236, 0.5023, -0.6714), (0.5236, 0.6059, -0.706), (0.5236, 0.6913, -0.7458), (0.5236, 0.8148, -0.8561), (0.5236, 0.8348, -0.7567), (0.5236, 0.7872, -0.8768), (0.5236, 0.7818, -0.8351), (0.5236, 0.8019, -0.7536), (0.5236, 0.7163, -0.8605), (0.5236, 0.7349, -0.8154), (0.5236, 0.7535, -0.7562), (0.5236, -0.8196, 0.0535), (0.5236, -0.0535, 0.8196), (0.5236, -0.9075, 0.9098), (0.5236, -0.7787, 0.2892), (0.5236, -0.6714, 0.5023), (0.5236, -0.843, 0.3129), (0.5236, -0.791, 0.4634), (0.5236, -0.7157, 0.6057), (0.5236, -0.8601, 0.5568), (0.5236, -0.8082, 0.6278), (0.5236, -0.7496, 0.6884), (0.5236, -0.3144, 0.8424), (0.5236, -0.5647, 0.8617), (0.5236, -0.2892, 0.7787), (0.5236, -0.4681, 0.7851), (0.5236, -0.6311, 0.8012), (0.5236, -0.5023, 0.6714), (0.5236, -0.6059, 0.706), (0.5236, -0.6913, 0.7458), (0.5236, -0.8148, 0.8561), (0.5236, -0.8348, 0.7567), (0.5236, -0.7872, 0.8768), (0.5236, -0.7818, 0.8351), (0.5236, -0.8019, 0.7536), (0.5236, -0.7163, 0.8605), (0.5236, -0.7349, 0.8154), (0.5236, -0.7535, 0.7562), (0.5236, -0.9075, -0.9097), (0.5236, -0.0535, -0.8196), (0.5236, -0.8196, -0.0535), (0.5236, -0.7872, -0.8768), (0.5236, -0.7164, -0.8605), (0.5236, -0.8148, -0.8558), (0.5236, -0.7842, -0.8331), (0.5236, -0.7361, -0.8147), (0.5236, -0.8347, -0.7565), (0.5236, -0.8025, -0.7523), (0.5236, -0.7535, -0.7561), (0.5236, -0.2892, -0.7787), (0.5236, -0.5023, -0.6714), (0.5236, -0.3144, -0.8424), (0.5236, -0.4697, -0.7896), (0.5236, -0.6064, -0.7077), (0.5236, -0.5647, -0.8617), (0.5236, -0.6313, -0.8021), (0.5236, -0.6914, -0.7458), (0.5236, -0.843, -0.3129), (0.5236, -0.8601, -0.5568), (0.5236, -0.7787, -0.2892), (0.5236, -0.7867, -0.4621), (0.5236, -0.8074, -0.6276), (0.5236, -0.6714, -0.5023), (0.5236, -0.7139, -0.6052), (0.5236, -0.7495, -0.6883), (0.2811, -0.3299, 1.0), (-0.5236, 1.0, 0.7466), (-0.5236, 0.8733, 0.9661), (-0.5236, 0.9661, 0.8733), (-0.5236, 1.0, -0.7466), (-0.5236, 0.7466, -1.0), (-0.5236, 0.9661, -0.8733), (-0.5236, 0.8733, -0.9661), (-0.5236, -1.0, 0.7466), (0.2811, -0.6185, 1.0), (-0.5236, -0.9661, 0.8733), (-0.5236, -0.8733, 0.9661), (-0.5236, -0.7466, -1.0), (-0.5236, -1.0, -0.7466), (-0.5236, -0.8733, -0.9661), (-0.5236, -0.9661, -0.8733), (0.5236, 1.0, 0.7749), (0.4282, -0.3299, 1.0), (0.5236, 0.9075, 0.9097), (0.5236, 0.9661, 0.8756), (0.5236, 0.8733, 0.9661), (0.5236, 0.7466, -1.001), (0.5236, 1.0, -0.775), (0.5236, 0.9075, -0.9098), (0.5236, 0.8733, -0.9661), (0.5236, 0.9661, -0.8756), (0.4282, -0.6185, 1.0), (0.5236, -1.0, 0.775), (0.5236, -0.9075, 0.9098), (0.5236, -0.8733, 0.9661), (0.5236, -0.9661, 0.8756), (0.5236, -1.0, -0.7749), (0.5236, -0.7466, -1.001), (0.5236, -0.9075, -0.9097), (0.5236, -0.9661, -0.8755), (0.5236, -0.8733, -0.9661), (0.5236, -0.7466, 1.001), (-0.5236, -0.7466, 1.0), (-0.5236, 0.7466, 1.0), (0.5236, 0.7466, 1.001), (0.4282, -0.6185, 1.075), (0.2811, -0.6185, 1.075), (0.2811, -0.3299, 1.075), (0.4282, -0.3299, 1.075), (0.3537, -0.5613, 1.071), (0.3577, -0.5617, 1.071), (0.3615, -0.5629, 1.071), (0.3651, -0.5648, 1.071), (0.3681, -0.5673, 1.071), (0.3707, -0.5704, 1.071), (0.3726, -0.5739, 1.071), (0.3737, -0.5777, 1.071), (0.3741, -0.5817, 1.071), (0.3737, -0.5857, 1.071), (0.3726, -0.5895, 1.071), (0.3707, -0.593, 1.071), (0.3681, -0.5961, 1.071), (0.3651, -0.5987, 1.071), (0.3615, -0.6005, 1.071), (0.3577, -0.6017, 1.071), (0.3537, -0.6021, 1.071), (0.3498, -0.6017, 1.071), (0.3459, -0.6005, 1.071), (0.3424, -0.5987, 1.071), (0.3393, -0.5961, 1.071), (0.3368, -0.593, 1.071), (0.3349, -0.5895, 1.071), (0.3337, -0.5857, 1.071), (0.3333, -0.5817, 1.071), (0.3337, -0.5777, 1.071), (0.3349, -0.5739, 1.071), (0.3368, -0.5704, 1.071), (0.3393, -0.5673, 1.071), (0.3424, -0.5648, 1.071), (0.3459, -0.5629, 1.071), (0.3498, -0.5617, 1.071)], [], [(113, 129, 140, 120), (0, 5, 8, 20, 19, 2, 27, 32, 35, 47, 46, 29, 131, 130, 124, 126), (108, 117, 149, 150), (139, 135, 116, 121), (29, 48, 51, 39, 38, 28, 82, 94, 97, 85, 84, 81, 141, 140, 129, 131), (120, 122, 123, 121, 116, 118, 119, 145, 146, 110, 111, 109, 112, 114, 115, 113), (81, 86, 89, 101, 100, 83, 54, 59, 62, 74, 73, 56, 136, 135, 139, 141), (0, 3, 6, 5), (3, 4, 7, 6), (4, 16, 17, 7), (5, 6, 9, 8), (6, 7, 10, 9), (7, 17, 18, 10), (1, 11, 14, 13), (11, 12, 15, 14), (12, 24, 25, 15), (13, 14, 17, 16), (14, 15, 18, 17), (15, 25, 26, 18), (2, 19, 22, 21), (19, 20, 23, 22), (20, 8, 9, 23), (21, 22, 25, 24), (22, 23, 26, 25), (23, 9, 10, 26), (10, 18, 26), (27, 30, 33, 32), (30, 31, 34, 33), (31, 43, 44, 34), (32, 33, 36, 35), (33, 34, 37, 36), (34, 44, 45, 37), (28, 38, 41, 40), (38, 39, 42, 41), (39, 51, 52, 42), (40, 41, 44, 43), (41, 42, 45, 44), (42, 52, 53, 45), (29, 46, 49, 48), (46, 47, 50, 49), (47, 35, 36, 50), (48, 49, 52, 51), (49, 50, 53, 52), (50, 36, 37, 53), (37, 45, 53), (54, 57, 60, 59), (57, 58, 61, 60), (58, 70, 71, 61), (59, 60, 63, 62), (60, 61, 64, 63), (61, 71, 72, 64), (55, 65, 68, 67), (65, 66, 69, 68), (66, 78, 79, 69), (67, 68, 71, 70), (68, 69, 72, 71), (69, 79, 80, 72), (56, 73, 76, 75), (73, 74, 77, 76), (74, 62, 63, 77), (75, 76, 79, 78), (76, 77, 80, 79), (77, 63, 64, 80), (64, 72, 80), (81, 84, 87, 86), (84, 85, 88, 87), (85, 97, 98, 88), (86, 87, 90, 89), (87, 88, 91, 90), (88, 98, 99, 91), (82, 92, 95, 94), (92, 93, 96, 95), (93, 105, 106, 96), (94, 95, 98, 97), (95, 96, 99, 98), (96, 106, 107, 99), (83, 100, 103, 102), (100, 101, 104, 103), (101, 89, 90, 104), (102, 103, 106, 105), (103, 104, 107, 106), (104, 90, 91, 107), (91, 99, 107), (56, 75, 78, 66, 65, 55, 1, 13, 16, 4, 3, 0, 126, 147, 144, 136), (124, 127, 126), (127, 128, 126), (128, 147, 126), (129, 132, 131), (132, 133, 131), (133, 130, 131), (144, 137, 136), (137, 138, 136), (138, 135, 136), (139, 142, 141), (142, 143, 141), (143, 140, 141), (129, 113, 115, 132), (132, 115, 114, 133), (133, 114, 112, 130), (144, 145, 119, 137), (137, 119, 118, 138), (138, 118, 116, 135), (120, 140, 143, 122), (122, 143, 142, 123), (123, 142, 139, 121), (146, 147, 128, 110), (110, 128, 127, 111), (111, 127, 124, 109), (112, 109, 124, 130), (134, 117, 145, 144), (108, 125, 147, 146), (117, 108, 146, 145), (125, 134, 144, 147), (151, 150, 149, 148), (117, 134, 148, 149), (134, 125, 151, 148), (125, 108, 150, 151), (152, 153, 154, 155, 156, 157, 158, 159, 160, 161, 162, 163, 164, 165, 166, 167, 168, 169, 170, 171, 172, 173, 174, 175, 176, 177, 178, 179, 180, 181, 182, 183)])
_uv = me_cube_001.uv_layers.new(name='UVMap')
_uv.uv.foreach_set('vector', [0.125, 0.5317, 0.375, 0.5317, 0.375, 0.7183, 0.125, 0.7183, 0.6074, 0.5176, 0.5996, 0.5225, 0.5868, 0.5271, 0.5648, 0.5307, 0.5349, 0.5329, 0.506, 0.5338, 0.494, 0.5338, 0.4651, 0.5329, 0.4352, 0.5307, 0.4132, 0.5271, 0.4004, 0.5225, 0.3926, 0.5176, 0.3926, 0.5176, 0.4067, 0.5, 0.5933, 0.5, 0.6074, 0.5176, 0.8053, 0.5682, 0.8053, 0.6818, 0.8053, 0.6818, 0.8053, 0.5682, 0.4067, 0.75, 0.5933, 0.75, 0.5933, 1.0, 0.4067, 1.0, 0.3926, 0.5176, 0.3975, 0.5254, 0.4021, 0.5382, 0.4057, 0.5602, 0.4079, 0.5901, 0.4088, 0.619, 0.4088, 0.631, 0.4079, 0.6599, 0.4057, 0.6898, 0.4021, 0.7118, 0.3975, 0.7246, 0.3926, 0.7324, 0.3926, 0.7324, 0.375, 0.7183, 0.375, 0.5317, 0.3926, 0.5176, 0.375, 0.03167, 0.3792, 0.01584, 0.3908, 0.004243, 0.4067, 0.0, 0.5933, 0.0, 0.6092, 0.004243, 0.6208, 0.01584, 0.625, 0.03167, 0.625, 0.2183, 0.6208, 0.2342, 0.6092, 0.2458, 0.5933, 0.25, 0.4067, 0.25, 0.3908, 0.2458, 0.3792, 0.2342, 0.375, 0.2183, 0.3926, 0.7324, 0.4004, 0.7275, 0.4132, 0.7229, 0.4352, 0.7193, 0.4651, 0.7171, 0.494, 0.7162, 0.506, 0.7162, 0.5349, 0.7171, 0.5648, 0.7193, 0.5868, 0.7229, 0.5996, 0.7275, 0.6074, 0.7324, 0.6074, 0.7324, 0.5933, 0.75, 0.4067, 0.75, 0.3926, 0.7324, 0.6074, 0.5176, 0.6025, 0.5254, 0.5977, 0.5273, 0.5996, 0.5225, 0.6025, 0.5254, 0.5979, 0.5382, 0.5948, 0.5361, 0.5976, 0.5271, 0.5979, 0.5382, 0.5943, 0.5602, 0.5924, 0.5513, 0.5948, 0.5361, 0.6012, 0.5209, 0.5976, 0.5271, 0.5924, 0.527, 0.5935, 0.5211, 0.5977, 0.5273, 0.5948, 0.5361, 0.5916, 0.5334, 0.5887, 0.5302, 0.5948, 0.5361, 0.5924, 0.5513, 0.5912, 0.5441, 0.5916, 0.5334, 0.5912, 0.619, 0.5867, 0.5928, 0.5912, 0.5717, 0.5921, 0.5901, 0.5867, 0.5928, 0.5747, 0.5691, 0.581, 0.5563, 0.5898, 0.5717, 0.5747, 0.5691, 0.5559, 0.5503, 0.5686, 0.5442, 0.581, 0.5563, 0.5944, 0.5898, 0.5898, 0.5717, 0.5958, 0.5502, 0.6029, 0.5575, 0.5912, 0.5717, 0.581, 0.5563, 0.5912, 0.5441, 0.5924, 0.5513, 0.581, 0.5563, 0.5686, 0.5442, 0.5809, 0.5338, 0.5912, 0.5441, 0.506, 0.5338, 0.5349, 0.5329, 0.5531, 0.5338, 0.5322, 0.5383, 0.5349, 0.5329, 0.5648, 0.5307, 0.5737, 0.5326, 0.5534, 0.5343, 0.5648, 0.5307, 0.5868, 0.5271, 0.5887, 0.5302, 0.5737, 0.5326, 0.5326, 0.535, 0.5534, 0.5343, 0.5702, 0.5366, 0.5579, 0.5382, 0.5531, 0.5338, 0.5737, 0.5326, 0.5809, 0.5338, 0.5686, 0.5442, 0.5737, 0.5326, 0.5887, 0.5302, 0.5916, 0.5334, 0.5809, 0.5338, 0.5916, 0.5334, 0.5903, 0.5434, 0.5809, 0.5372, 0.494, 0.5338, 0.4678, 0.5383, 0.4467, 0.5338, 0.4651, 0.5329, 0.4678, 0.5383, 0.4441, 0.5503, 0.4313, 0.544, 0.4467, 0.5352, 0.4441, 0.5503, 0.4253, 0.5691, 0.4192, 0.5564, 0.4313, 0.544, 0.4648, 0.5306, 0.4467, 0.5352, 0.4252, 0.5292, 0.4325, 0.5221, 0.4467, 0.5338, 0.4313, 0.544, 0.4191, 0.5338, 0.4263, 0.5326, 0.4313, 0.544, 0.4192, 0.5564, 0.4088, 0.5441, 0.4191, 0.5338, 0.4088, 0.619, 0.4079, 0.5901, 0.4088, 0.5719, 0.4133, 0.5928, 0.4079, 0.5901, 0.4057, 0.5602, 0.4076, 0.5513, 0.4093, 0.5716, 0.4057, 0.5602, 0.4021, 0.5382, 0.4052, 0.5363, 0.4076, 0.5513, 0.41, 0.5924, 0.4093, 0.5716, 0.4116, 0.5548, 0.4132, 0.5671, 0.4088, 0.5719, 0.4076, 0.5513, 0.4088, 0.5441, 0.4192, 0.5564, 0.4076, 0.5513, 0.4052, 0.5363, 0.4084, 0.5334, 0.4088, 0.5441, 0.3926, 0.5176, 0.4004, 0.5225, 0.4023, 0.5273, 0.3975, 0.5254, 0.4004, 0.5225, 0.4132, 0.5271, 0.4111, 0.5302, 0.4021, 0.5274, 0.4132, 0.5271, 0.4352, 0.5307, 0.4263, 0.5326, 0.4111, 0.5302, 0.3959, 0.5238, 0.4021, 0.5274, 0.402, 0.5326, 0.3961, 0.5315, 0.4023, 0.5273, 0.4111, 0.5302, 0.4084, 0.5334, 0.4052, 0.5363, 0.4111, 0.5302, 0.4263, 0.5326, 0.4191, 0.5338, 0.4084, 0.5334, 0.4184, 0.5347, 0.4122, 0.5441, 0.4084, 0.5334, 0.506, 0.7162, 0.5322, 0.7117, 0.5533, 0.7162, 0.5349, 0.7171, 0.5322, 0.7117, 0.5559, 0.6997, 0.5687, 0.706, 0.5533, 0.7148, 0.5559, 0.6997, 0.5747, 0.6809, 0.5808, 0.6936, 0.5687, 0.706, 0.5352, 0.7194, 0.5533, 0.7148, 0.5748, 0.7208, 0.5675, 0.7279, 0.5533, 0.7162, 0.5687, 0.706, 0.5809, 0.7162, 0.5737, 0.7174, 0.5687, 0.706, 0.5808, 0.6936, 0.5912, 0.7059, 0.5809, 0.7162, 0.5912, 0.631, 0.5921, 0.6599, 0.5912, 0.6781, 0.5867, 0.6572, 0.5921, 0.6599, 0.5943, 0.6898, 0.5924, 0.6987, 0.5907, 0.6784, 0.5943, 0.6898, 0.5979, 0.7118, 0.5948, 0.7137, 0.5924, 0.6987, 0.59, 0.6576, 0.5907, 0.6784, 0.5884, 0.6952, 0.5868, 0.6829, 0.5912, 0.6781, 0.5924, 0.6987, 0.5912, 0.7059, 0.5808, 0.6936, 0.5924, 0.6987, 0.5948, 0.7137, 0.5916, 0.7166, 0.5912, 0.7059, 0.6074, 0.7324, 0.5996, 0.7275, 0.5977, 0.7227, 0.6025, 0.7246, 0.5996, 0.7275, 0.5868, 0.7229, 0.5889, 0.7198, 0.5979, 0.7226, 0.5868, 0.7229, 0.5648, 0.7193, 0.5737, 0.7174, 0.5889, 0.7198, 0.6041, 0.7262, 0.5979, 0.7226, 0.598, 0.7174, 0.6039, 0.7185, 0.5977, 0.7227, 0.5889, 0.7198, 0.5916, 0.7166, 0.5948, 0.7137, 0.5889, 0.7198, 0.5737, 0.7174, 0.5809, 0.7162, 0.5916, 0.7166, 0.5816, 0.7153, 0.5878, 0.7059, 0.5916, 0.7166, 0.3926, 0.7324, 0.3975, 0.7246, 0.4023, 0.7227, 0.4004, 0.7275, 0.3975, 0.7246, 0.4021, 0.7118, 0.4052, 0.7139, 0.4024, 0.7229, 0.4021, 0.7118, 0.4057, 0.6898, 0.4076, 0.6987, 0.4052, 0.7139, 0.3988, 0.7291, 0.4024, 0.7229, 0.4076, 0.723, 0.4065, 0.7289, 0.4023, 0.7227, 0.4052, 0.7139, 0.4084, 0.7166, 0.4113, 0.7198, 0.4052, 0.7139, 0.4076, 0.6987, 0.4088, 0.7059, 0.4084, 0.7166, 0.4088, 0.631, 0.4133, 0.6572, 0.4088, 0.6783, 0.4079, 0.6599, 0.4133, 0.6572, 0.4253, 0.6809, 0.419, 0.6937, 0.4102, 0.6783, 0.4253, 0.6809, 0.4441, 0.6997, 0.4314, 0.7058, 0.419, 0.6937, 0.4056, 0.6602, 0.4102, 0.6783, 0.4042, 0.6998, 0.3971, 0.6925, 0.4088, 0.6783, 0.419, 0.6937, 0.4088, 0.7059, 0.4076, 0.6987, 0.419, 0.6937, 0.4314, 0.7058, 0.4191, 0.7162, 0.4088, 0.7059, 0.494, 0.7162, 0.4651, 0.7171, 0.4469, 0.7162, 0.4678, 0.7117, 0.4651, 0.7171, 0.4352, 0.7193, 0.4263, 0.7174, 0.4466, 0.7157, 0.4352, 0.7193, 0.4132, 0.7229, 0.4113, 0.7198, 0.4263, 0.7174, 0.4674, 0.715, 0.4466, 0.7157, 0.4298, 0.7134, 0.4421, 0.7118, 0.4469, 0.7162, 0.4263, 0.7174, 0.4191, 0.7162, 0.4314, 0.7058, 0.4263, 0.7174, 0.4113, 0.7198, 0.4084, 0.7166, 0.4191, 0.7162, 0.4084, 0.7166, 0.4097, 0.7066, 0.4191, 0.7128, 0.6074, 0.7324, 0.6025, 0.7246, 0.5979, 0.7118, 0.5943, 0.6898, 0.5921, 0.6599, 0.5912, 0.631, 0.5912, 0.619, 0.5921, 0.5901, 0.5943, 0.5602, 0.5979, 0.5382, 0.6025, 0.5254, 0.6074, 0.5176, 0.6074, 0.5176, 0.625, 0.5317, 0.625, 0.7183, 0.6074, 0.7324, 0.6074, 0.5176, 0.6097, 0.5153, 0.6074, 0.5176, 0.6097, 0.5153, 0.625, 0.5158, 0.6074, 0.5176, 0.625, 0.5158, 0.625, 0.5317, 0.6074, 0.5176, 0.375, 0.5317, 0.375, 0.5158, 0.375, 0.5116, 0.375, 0.5158, 0.375, 0.5042, 0.375, 0.5116, 0.375, 0.5042, 0.375, 0.5, 0.375, 0.5116, 0.625, 0.75, 0.6208, 0.75, 0.6134, 0.75, 0.6208, 0.75, 0.6092, 0.75, 0.6134, 0.75, 0.6092, 0.75, 0.5933, 0.75, 0.6134, 0.75, 0.375, 0.75, 0.375, 0.7458, 0.375, 0.7384, 0.375, 0.7458, 0.375, 0.7342, 0.375, 0.7384, 0.375, 0.7342, 0.375, 0.7183, 0.375, 0.7384, 0.375, 0.5317, 0.125, 0.5317, 0.125, 0.5158, 0.375, 0.5158, 0.375, 0.5158, 0.125, 0.5158, 0.125, 0.5, 0.375, 0.5, 0.375, 0.5, 0.375, 0.25, 0.4067, 0.25, 0.4067, 0.5, 0.625, 0.7183, 0.875, 0.7183, 0.875, 0.75, 0.625, 0.75, 0.625, 0.75, 0.625, 1.0, 0.6092, 1.0, 0.6092, 0.75, 0.6092, 0.75, 0.6092, 1.0, 0.5933, 1.0, 0.5933, 0.75, 0.125, 0.7183, 0.375, 0.7183, 0.375, 0.7342, 0.125, 0.7342, 0.125, 0.7342, 0.375, 0.7342, 0.375, 0.75, 0.125, 0.75, 0.375, 1.0, 0.375, 0.75, 0.4067, 0.75, 0.4067, 1.0, 0.875, 0.5317, 0.625, 0.5317, 0.625, 0.5, 0.875, 0.5, 0.625, 0.25, 0.625, 0.5, 0.6092, 0.5, 0.6092, 0.25, 0.6092, 0.25, 0.6092, 0.5, 0.5933, 0.5, 0.5933, 0.25, 0.4067, 0.25, 0.5933, 0.25, 0.5933, 0.5, 0.4067, 0.5, 0.6947, 0.6818, 0.8053, 0.6818, 0.875, 0.7183, 0.625, 0.7183, 0.8053, 0.5682, 0.6947, 0.5682, 0.625, 0.5317, 0.875, 0.5317, 0.8053, 0.6818, 0.8053, 0.5682, 0.875, 0.5317, 0.875, 0.7183, 0.6947, 0.5682, 0.6947, 0.6818, 0.625, 0.7183, 0.625, 0.5317, 0.6947, 0.5682, 0.8053, 0.5682, 0.8053, 0.6818, 0.6947, 0.6818, 0.8053, 0.6818, 0.6947, 0.6818, 0.6947, 0.6818, 0.8053, 0.6818, 0.6947, 0.6818, 0.6947, 0.5682, 0.6947, 0.5682, 0.6947, 0.6818, 0.6947, 0.5682, 0.8053, 0.5682, 0.8053, 0.5682, 0.6947, 0.5682, 0.75, 0.49, 0.7968, 0.4854, 0.8418, 0.4717, 0.8833, 0.4496, 0.9197, 0.4197, 0.9496, 0.3833, 0.9717, 0.3418, 0.9854, 0.2968, 0.99, 0.25, 0.9854, 0.2032, 0.9717, 0.1582, 0.9496, 0.1167, 0.9197, 0.08029, 0.8833, 0.05045, 0.8418, 0.02827, 0.7968, 0.01461, 0.75, 0.01, 0.7032, 0.01461, 0.6582, 0.02827, 0.6167, 0.05045, 0.5803, 0.08029, 0.5504, 0.1167, 0.5283, 0.1582, 0.5146, 0.2032, 0.51, 0.25, 0.5146, 0.2968, 0.5283, 0.3418, 0.5504, 0.3833, 0.5803, 0.4197, 0.6167, 0.4496, 0.6582, 0.4717, 0.7032, 0.4854])
me_cube_001.materials.append(mat_material_001)
me_cube_001.use_mirror_vertex_groups = False
me_cube_001.update()
me_cube_002 = bpy.data.meshes.new('Cube.002')
me_cube_002.from_pydata([(0.5236, 0.0535, 0.8196), (0.5236, 0.8196, 0.0535), (0.5236, 0.2892, 0.7787), (0.5236, 0.5023, 0.6714), (0.5236, 0.7787, 0.2892), (0.5236, 0.6714, 0.5023), (0.5236, 0.8196, -0.0535), (0.5236, 0.0535, -0.8196), (0.5236, 0.7787, -0.2892), (0.5236, 0.6714, -0.5023), (0.5236, 0.2892, -0.7787), (0.5236, 0.5023, -0.6714), (0.5236, -0.8196, 0.0535), (0.5236, -0.0535, 0.8196), (0.5236, -0.7787, 0.2892), (0.5236, -0.6714, 0.5023), (0.5236, -0.2892, 0.7787), (0.5236, -0.5023, 0.6714), (0.5236, -0.0535, -0.8196), (0.5236, -0.8196, -0.0535), (0.5236, -0.2892, -0.7787), (0.5236, -0.5023, -0.6714), (0.5236, -0.7787, -0.2892), (0.5236, -0.6714, -0.5023), (0.705, 0.6081, 0.4566), (0.6536, 0.6714, 0.5023), (0.6536, 0.5023, 0.6714), (0.705, 0.4566, 0.6081), (0.705, 0.2647, 0.7047), (0.6536, 0.2892, 0.7787), (0.6536, 0.0535, 0.8196), (0.705, 0.04686, 0.7425), (0.705, 0.7047, 0.2647), (0.6536, 0.7787, 0.2892), (0.705, 0.7425, 0.04686), (0.6536, 0.8196, 0.0535), (0.6536, 0.8196, -0.0535), (0.705, 0.7425, -0.04686), (0.6536, 0.7787, -0.2892), (0.705, 0.7047, -0.2647), (0.6536, 0.6714, -0.5023), (0.705, 0.6081, -0.4566), (0.705, 0.4566, -0.6081), (0.6536, 0.5023, -0.6714), (0.6536, 0.2892, -0.7787), (0.705, 0.2647, -0.7047), (0.705, 0.04686, -0.7425), (0.6536, 0.0535, -0.8196), (0.6536, -0.8196, 0.0535), (0.705, -0.7425, 0.04686), (0.705, -0.7047, 0.2647), (0.6536, -0.7787, 0.2892), (0.705, -0.6081, 0.4566), (0.6536, -0.6714, 0.5023), (0.705, -0.4566, 0.6081), (0.6536, -0.5023, 0.6714), (0.6536, -0.2892, 0.7787), (0.705, -0.2647, 0.7047), (0.705, -0.04686, 0.7425), (0.6536, -0.0535, 0.8196), (0.6536, -0.0535, -0.8196), (0.705, -0.04686, -0.7425), (0.705, -0.2647, -0.7047), (0.6536, -0.2892, -0.7787), (0.705, -0.4566, -0.6081), (0.6536, -0.5023, -0.6714), (0.705, -0.6081, -0.4566), (0.6536, -0.6714, -0.5023), (0.6536, -0.7787, -0.2892), (0.705, -0.7047, -0.2647), (0.705, -0.7425, -0.04686), (0.6536, -0.8196, -0.0535)], [], [(15, 14, 51, 53), (4, 5, 25, 33), (10, 11, 43, 44), (23, 21, 65, 67), (16, 17, 55, 56), (9, 8, 38, 40), (46, 45, 42, 41, 39, 37, 34, 32, 24, 27, 28, 31, 58, 57, 54, 52, 50, 49, 70, 69, 66, 64, 62, 61), (12, 19, 71, 48), (6, 1, 35, 36), (18, 7, 47, 60), (0, 13, 59, 30), (8, 6, 36, 38), (20, 18, 60, 63), (22, 23, 67, 68), (3, 2, 29, 26), (11, 9, 40, 43), (21, 20, 63, 65), (17, 15, 53, 55), (14, 12, 48, 51), (7, 10, 44, 47), (19, 22, 68, 71), (13, 16, 56, 59), (2, 0, 30, 29), (1, 4, 33, 35), (41, 42, 43, 40), (27, 24, 25, 26), (39, 41, 40, 38), (24, 32, 33, 25), (37, 39, 38, 36), (32, 34, 35, 33), (31, 28, 29, 30), (28, 27, 26, 29), (45, 46, 47, 44), (42, 45, 44, 43), (49, 50, 51, 48), (50, 52, 53, 51), (52, 54, 55, 53), (57, 58, 59, 56), (54, 57, 56, 55), (61, 62, 63, 60), (62, 64, 65, 63), (64, 66, 67, 65), (69, 70, 71, 68), (66, 69, 68, 67), (34, 37, 36, 35), (60, 47, 46, 61), (30, 59, 58, 31), (48, 71, 70, 49), (5, 3, 26, 25)])
me_cube_002.polygons.foreach_set('use_smooth', [True] * 49)
_uv = me_cube_002.uv_layers.new(name='UVMap')
_uv.uv.foreach_set('vector', [0.5559, 0.6997, 0.5322, 0.7117, 0.5322, 0.7117, 0.5559, 0.6997, 0.5326, 0.535, 0.5579, 0.5382, 0.5579, 0.5382, 0.5326, 0.535, 0.41, 0.5924, 0.4132, 0.5671, 0.4132, 0.5671, 0.41, 0.5924, 0.4441, 0.6997, 0.4253, 0.6809, 0.4253, 0.6809, 0.4441, 0.6997, 0.59, 0.6576, 0.5868, 0.6829, 0.5868, 0.6829, 0.59, 0.6576, 0.4441, 0.5503, 0.4678, 0.5383, 0.4678, 0.5383, 0.4441, 0.5503, 0.4174, 0.6198, 0.4216, 0.5955, 0.4323, 0.5742, 0.4492, 0.5573, 0.4705, 0.5466, 0.4948, 0.5424, 0.5052, 0.5424, 0.5295, 0.5466, 0.5508, 0.5573, 0.5677, 0.5742, 0.5784, 0.5955, 0.5826, 0.6198, 0.5826, 0.6302, 0.5784, 0.6545, 0.5677, 0.6758, 0.5508, 0.6927, 0.5295, 0.7034, 0.5052, 0.7076, 0.4948, 0.7076, 0.4705, 0.7034, 0.4492, 0.6927, 0.4323, 0.6758, 0.4216, 0.6545, 0.4174, 0.6302, 0.506, 0.7162, 0.494, 0.7162, 0.494, 0.7162, 0.506, 0.7162, 0.494, 0.5338, 0.506, 0.5338, 0.506, 0.5338, 0.494, 0.5338, 0.4088, 0.631, 0.4088, 0.619, 0.4088, 0.619, 0.4088, 0.631, 0.5912, 0.619, 0.5912, 0.631, 0.5912, 0.631, 0.5912, 0.619, 0.4678, 0.5383, 0.494, 0.5338, 0.494, 0.5338, 0.4678, 0.5383, 0.4133, 0.6572, 0.4088, 0.631, 0.4088, 0.631, 0.4133, 0.6572, 0.4674, 0.715, 0.4421, 0.7118, 0.4421, 0.7118, 0.4674, 0.715, 0.5747, 0.5691, 0.5867, 0.5928, 0.5867, 0.5928, 0.5747, 0.5691, 0.4253, 0.5691, 0.4441, 0.5503, 0.4441, 0.5503, 0.4253, 0.5691, 0.4253, 0.6809, 0.4133, 0.6572, 0.4133, 0.6572, 0.4253, 0.6809, 0.5747, 0.6809, 0.5559, 0.6997, 0.5559, 0.6997, 0.5747, 0.6809, 0.5322, 0.7117, 0.506, 0.7162, 0.506, 0.7162, 0.5322, 0.7117, 0.4088, 0.619, 0.4133, 0.5928, 0.4133, 0.5928, 0.4088, 0.619, 0.494, 0.7162, 0.4678, 0.7117, 0.4678, 0.7117, 0.494, 0.7162, 0.5912, 0.631, 0.5867, 0.6572, 0.5867, 0.6572, 0.5912, 0.631, 0.5867, 0.5928, 0.5912, 0.619, 0.5912, 0.619, 0.5867, 0.5928, 0.506, 0.5338, 0.5322, 0.5383, 0.5322, 0.5383, 0.506, 0.5338, 0.4492, 0.5573, 0.4323, 0.5742, 0.4253, 0.5691, 0.4441, 0.5503, 0.5677, 0.5742, 0.5508, 0.5573, 0.5559, 0.5503, 0.5747, 0.5691, 0.4705, 0.5466, 0.4492, 0.5573, 0.4441, 0.5503, 0.4678, 0.5383, 0.5508, 0.5573, 0.5295, 0.5466, 0.5322, 0.5383, 0.5559, 0.5503, 0.4948, 0.5424, 0.4705, 0.5466, 0.4678, 0.5383, 0.494, 0.5338, 0.5295, 0.5466, 0.5052, 0.5424, 0.506, 0.5338, 0.5322, 0.5383, 0.5826, 0.6198, 0.5784, 0.5955, 0.5867, 0.5928, 0.5912, 0.619, 0.5784, 0.5955, 0.5677, 0.5742, 0.5747, 0.5691, 0.5867, 0.5928, 0.4216, 0.5955, 0.4174, 0.6198, 0.4088, 0.619, 0.4133, 0.5928, 0.4323, 0.5742, 0.4216, 0.5955, 0.4133, 0.5928, 0.4253, 0.5691, 0.5052, 0.7076, 0.5295, 0.7034, 0.5322, 0.7117, 0.506, 0.7162, 0.5295, 0.7034, 0.5508, 0.6927, 0.5559, 0.6997, 0.5322, 0.7117, 0.5508, 0.6927, 0.5677, 0.6758, 0.5747, 0.6809, 0.5559, 0.6997, 0.5784, 0.6545, 0.5826, 0.6302, 0.5912, 0.631, 0.5867, 0.6572, 0.5677, 0.6758, 0.5784, 0.6545, 0.5867, 0.6572, 0.5747, 0.6809, 0.4174, 0.6302, 0.4216, 0.6545, 0.4133, 0.6572, 0.4088, 0.631, 0.4216, 0.6545, 0.4323, 0.6758, 0.4253, 0.6809, 0.4133, 0.6572, 0.4323, 0.6758, 0.4492, 0.6927, 0.4441, 0.6997, 0.4253, 0.6809, 0.4705, 0.7034, 0.4948, 0.7076, 0.494, 0.7162, 0.4678, 0.7117, 0.4492, 0.6927, 0.4705, 0.7034, 0.4678, 0.7117, 0.4441, 0.6997, 0.5052, 0.5424, 0.4948, 0.5424, 0.494, 0.5338, 0.506, 0.5338, 0.4088, 0.631, 0.4088, 0.619, 0.4174, 0.6198, 0.4174, 0.6302, 0.5912, 0.619, 0.5912, 0.631, 0.5826, 0.6302, 0.5826, 0.6198, 0.506, 0.7162, 0.494, 0.7162, 0.4948, 0.7076, 0.5052, 0.7076, 0.5559, 0.5503, 0.5747, 0.5691, 0.5747, 0.5691, 0.5559, 0.5503])
me_cube_002.materials.append(mat_material_002)
me_cube_002.use_mirror_vertex_groups = False
me_cube_002.update()

# ---- objects
ob_cube = bpy.data.objects.new('Cube', me_cube)
ob_cube_001 = bpy.data.objects.new('Cube.001', me_cube_001)
ob_cube_002 = bpy.data.objects.new('Cube.002', me_cube_002)

# ---- transforms, parenting, visibility, modifiers, constraints
ob_cube.location = (0.0, 0.0, 0.0)
ob_cube.lock_rotations_4d = False
ob_cube.empty_display_type = 'ARROWS'
ob_cube.lineart.crease_threshold = 0.0
ob_cube_001.location = (0.0, 0.0, 0.0)
ob_cube_001.lock_rotations_4d = False
ob_cube_001.empty_display_type = 'ARROWS'
ob_cube_001.lineart.crease_threshold = 0.0
ob_cube_002.location = (0.0, 0.0, 0.0)
ob_cube_002.lock_rotations_4d = False
ob_cube_002.empty_display_type = 'ARROWS'
ob_cube_002.lineart.crease_threshold = 0.0

# ---- collection membership
col_collection.objects.link(ob_cube)
col_collection.objects.link(ob_cube_001)
col_collection.objects.link(ob_cube_002)

# ---- scene / render settings (as saved in the file)
scene.frame_start = 1; scene.frame_end = 250; scene.frame_set(1)
scene.render.engine = 'BLENDER_EEVEE_NEXT'
scene.cycles.sampling_pattern = 'TABULATED_SOBOL'
scene.view_settings.view_transform = 'Filmic'
bpy.context.view_layer.update()

# ---- added for rendering (the .blend has no active camera and no usable light): camera, sun
cam_auto = bpy.data.cameras.new('AutoCamera')
cam_auto.lens = 50.0
cam_auto.sensor_width = 36.0
cam_auto.clip_end = 1000.0
ob_auto_camera = bpy.data.objects.new('AutoCamera', cam_auto)
scene.collection.objects.link(ob_auto_camera)
ob_auto_camera.location = (3.8869, -4.63489, 3.66847)
ob_auto_camera.rotation_euler = (1.09748, -7.21219e-08, 0.694738)
scene.camera = ob_auto_camera
light_auto_sun = bpy.data.lights.new('AutoSun', 'SUN')
light_auto_sun.energy = 3.0
light_auto_sun.angle = 0.0523599
ob_auto_sun = bpy.data.objects.new('AutoSun', light_auto_sun)
scene.collection.objects.link(ob_auto_sun)
ob_auto_sun.rotation_euler = (0.872665, 0.174533, 0.523599)
bpy.context.view_layer.update()
